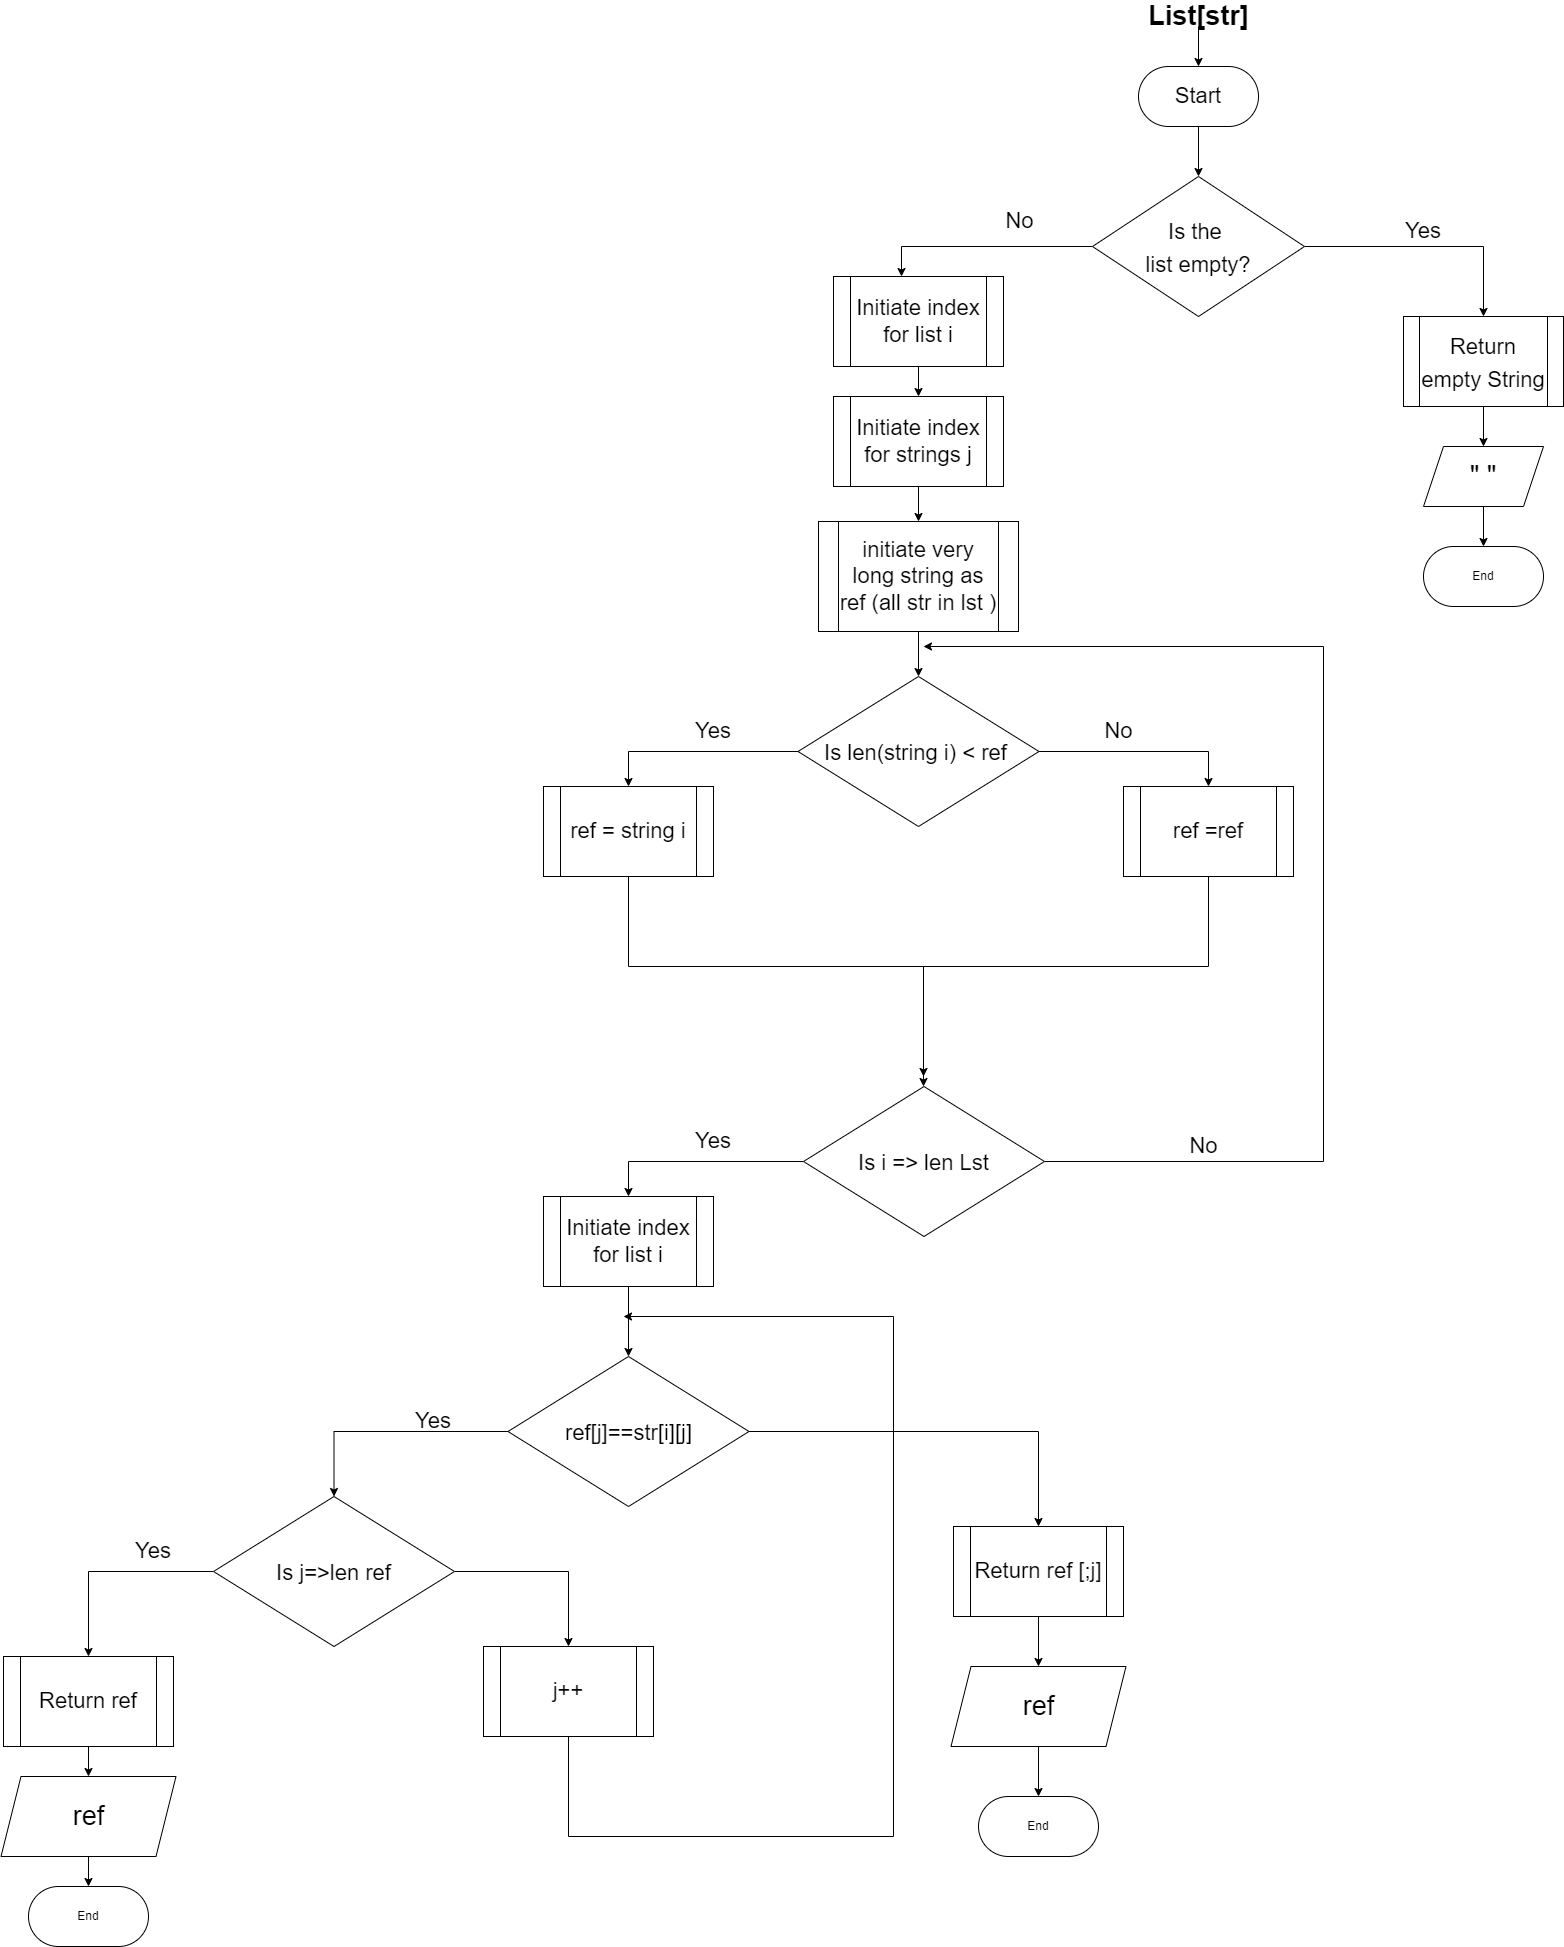

The diagram above was exported from draw.io. Its source (the exported page's mxGraphModel, read from the mxfile embedded in the PNG):
<mxGraphModel dx="1323" dy="2149" grid="1" gridSize="10" guides="1" tooltips="1" connect="1" arrows="1" fold="1" page="1" pageScale="1" pageWidth="850" pageHeight="1100" math="0" shadow="0">
  <root>
    <mxCell id="0" />
    <mxCell id="1" parent="0" />
    <mxCell id="4XAPhEDHq8nzEpaQ4kw1-8" value="" style="edgeStyle=orthogonalEdgeStyle;rounded=0;orthogonalLoop=1;jettySize=auto;html=1;fontSize=27;" parent="1" source="4XAPhEDHq8nzEpaQ4kw1-1" target="4XAPhEDHq8nzEpaQ4kw1-7" edge="1">
      <mxGeometry relative="1" as="geometry" />
    </mxCell>
    <mxCell id="4XAPhEDHq8nzEpaQ4kw1-1" value="&lt;font style=&quot;font-size: 22px;&quot;&gt;Start&lt;/font&gt;" style="rounded=1;whiteSpace=wrap;html=1;arcSize=50;" parent="1" vertex="1">
      <mxGeometry x="1215" y="70" width="120" height="60" as="geometry" />
    </mxCell>
    <mxCell id="4XAPhEDHq8nzEpaQ4kw1-2" value="&lt;font style=&quot;font-size: 27px;&quot;&gt;&lt;b&gt;List[str]&lt;/b&gt;&lt;/font&gt;" style="text;html=1;align=center;verticalAlign=middle;resizable=0;points=[];autosize=1;strokeColor=none;fillColor=none;" parent="1" vertex="1">
      <mxGeometry x="1215" y="10" width="120" height="20" as="geometry" />
    </mxCell>
    <mxCell id="4XAPhEDHq8nzEpaQ4kw1-3" value="" style="endArrow=classic;html=1;rounded=0;" parent="1" source="4XAPhEDHq8nzEpaQ4kw1-2" target="4XAPhEDHq8nzEpaQ4kw1-1" edge="1">
      <mxGeometry width="50" height="50" relative="1" as="geometry">
        <mxPoint x="1335" y="390" as="sourcePoint" />
        <mxPoint x="1385" y="340" as="targetPoint" />
      </mxGeometry>
    </mxCell>
    <mxCell id="4XAPhEDHq8nzEpaQ4kw1-15" style="edgeStyle=orthogonalEdgeStyle;rounded=0;orthogonalLoop=1;jettySize=auto;html=1;fontSize=22;" parent="1" source="4XAPhEDHq8nzEpaQ4kw1-7" edge="1">
      <mxGeometry relative="1" as="geometry">
        <mxPoint x="1560" y="320" as="targetPoint" />
        <Array as="points">
          <mxPoint x="1560" y="250" />
        </Array>
      </mxGeometry>
    </mxCell>
    <mxCell id="4XAPhEDHq8nzEpaQ4kw1-22" style="edgeStyle=orthogonalEdgeStyle;rounded=0;orthogonalLoop=1;jettySize=auto;html=1;fontSize=22;entryX=0.4;entryY=0;entryDx=0;entryDy=0;entryPerimeter=0;" parent="1" source="4XAPhEDHq8nzEpaQ4kw1-7" target="4XAPhEDHq8nzEpaQ4kw1-23" edge="1">
      <mxGeometry relative="1" as="geometry">
        <mxPoint x="990" y="250" as="targetPoint" />
      </mxGeometry>
    </mxCell>
    <mxCell id="4XAPhEDHq8nzEpaQ4kw1-7" value="&lt;font style=&quot;font-size: 22px;&quot;&gt;Is the &lt;br&gt;list empty?&lt;/font&gt;" style="rhombus;whiteSpace=wrap;html=1;fontSize=27;" parent="1" vertex="1">
      <mxGeometry x="1169" y="180" width="212" height="140" as="geometry" />
    </mxCell>
    <mxCell id="4XAPhEDHq8nzEpaQ4kw1-18" style="edgeStyle=orthogonalEdgeStyle;rounded=0;orthogonalLoop=1;jettySize=auto;html=1;exitX=0.5;exitY=1;exitDx=0;exitDy=0;entryX=0.5;entryY=0;entryDx=0;entryDy=0;fontSize=22;" parent="1" source="4XAPhEDHq8nzEpaQ4kw1-9" target="4XAPhEDHq8nzEpaQ4kw1-10" edge="1">
      <mxGeometry relative="1" as="geometry" />
    </mxCell>
    <mxCell id="4XAPhEDHq8nzEpaQ4kw1-9" value="&lt;font style=&quot;font-size: 22px;&quot;&gt;Return empty String&lt;/font&gt;" style="shape=process;whiteSpace=wrap;html=1;backgroundOutline=1;fontSize=27;" parent="1" vertex="1">
      <mxGeometry x="1480" y="320" width="160" height="90" as="geometry" />
    </mxCell>
    <mxCell id="4XAPhEDHq8nzEpaQ4kw1-20" style="edgeStyle=orthogonalEdgeStyle;rounded=0;orthogonalLoop=1;jettySize=auto;html=1;exitX=0.5;exitY=1;exitDx=0;exitDy=0;entryX=0.5;entryY=0;entryDx=0;entryDy=0;fontSize=22;" parent="1" source="4XAPhEDHq8nzEpaQ4kw1-10" target="4XAPhEDHq8nzEpaQ4kw1-11" edge="1">
      <mxGeometry relative="1" as="geometry" />
    </mxCell>
    <mxCell id="4XAPhEDHq8nzEpaQ4kw1-10" value="&quot; &quot;" style="shape=parallelogram;perimeter=parallelogramPerimeter;whiteSpace=wrap;html=1;fixedSize=1;fontSize=27;" parent="1" vertex="1">
      <mxGeometry x="1500" y="450" width="120" height="60" as="geometry" />
    </mxCell>
    <mxCell id="4XAPhEDHq8nzEpaQ4kw1-11" value="End" style="rounded=1;whiteSpace=wrap;html=1;arcSize=50;" parent="1" vertex="1">
      <mxGeometry x="1500" y="550" width="120" height="60" as="geometry" />
    </mxCell>
    <mxCell id="4XAPhEDHq8nzEpaQ4kw1-16" value="Yes" style="text;html=1;strokeColor=none;fillColor=none;align=center;verticalAlign=middle;whiteSpace=wrap;rounded=0;fontSize=22;" parent="1" vertex="1">
      <mxGeometry x="1470" y="220" width="60" height="30" as="geometry" />
    </mxCell>
    <mxCell id="4XAPhEDHq8nzEpaQ4kw1-33" style="edgeStyle=orthogonalEdgeStyle;rounded=0;orthogonalLoop=1;jettySize=auto;html=1;exitX=0.5;exitY=1;exitDx=0;exitDy=0;entryX=0.5;entryY=0;entryDx=0;entryDy=0;fontSize=22;" parent="1" source="4XAPhEDHq8nzEpaQ4kw1-23" target="4XAPhEDHq8nzEpaQ4kw1-24" edge="1">
      <mxGeometry relative="1" as="geometry" />
    </mxCell>
    <mxCell id="4XAPhEDHq8nzEpaQ4kw1-23" value="Initiate index for list i" style="shape=process;whiteSpace=wrap;html=1;backgroundOutline=1;fontSize=22;" parent="1" vertex="1">
      <mxGeometry x="910" y="280" width="170" height="90" as="geometry" />
    </mxCell>
    <mxCell id="4XAPhEDHq8nzEpaQ4kw1-34" style="edgeStyle=orthogonalEdgeStyle;rounded=0;orthogonalLoop=1;jettySize=auto;html=1;exitX=0.5;exitY=1;exitDx=0;exitDy=0;entryX=0.5;entryY=0;entryDx=0;entryDy=0;fontSize=22;" parent="1" source="4XAPhEDHq8nzEpaQ4kw1-24" target="4XAPhEDHq8nzEpaQ4kw1-25" edge="1">
      <mxGeometry relative="1" as="geometry" />
    </mxCell>
    <mxCell id="4XAPhEDHq8nzEpaQ4kw1-24" value="Initiate index for strings j" style="shape=process;whiteSpace=wrap;html=1;backgroundOutline=1;fontSize=22;" parent="1" vertex="1">
      <mxGeometry x="910" y="400" width="170" height="90" as="geometry" />
    </mxCell>
    <mxCell id="4XAPhEDHq8nzEpaQ4kw1-35" value="" style="edgeStyle=orthogonalEdgeStyle;rounded=0;orthogonalLoop=1;jettySize=auto;html=1;fontSize=22;" parent="1" source="4XAPhEDHq8nzEpaQ4kw1-25" target="4XAPhEDHq8nzEpaQ4kw1-28" edge="1">
      <mxGeometry relative="1" as="geometry" />
    </mxCell>
    <mxCell id="4XAPhEDHq8nzEpaQ4kw1-25" value="initiate very long string as ref (all str in lst )" style="shape=process;whiteSpace=wrap;html=1;backgroundOutline=1;fontSize=22;" parent="1" vertex="1">
      <mxGeometry x="895" y="525" width="200" height="110" as="geometry" />
    </mxCell>
    <mxCell id="4XAPhEDHq8nzEpaQ4kw1-36" style="edgeStyle=orthogonalEdgeStyle;rounded=0;orthogonalLoop=1;jettySize=auto;html=1;exitX=0;exitY=0.5;exitDx=0;exitDy=0;entryX=0.5;entryY=0;entryDx=0;entryDy=0;fontSize=22;" parent="1" source="4XAPhEDHq8nzEpaQ4kw1-28" target="4XAPhEDHq8nzEpaQ4kw1-32" edge="1">
      <mxGeometry relative="1" as="geometry" />
    </mxCell>
    <mxCell id="4XAPhEDHq8nzEpaQ4kw1-37" style="edgeStyle=orthogonalEdgeStyle;rounded=0;orthogonalLoop=1;jettySize=auto;html=1;exitX=1;exitY=0.5;exitDx=0;exitDy=0;entryX=0.5;entryY=0;entryDx=0;entryDy=0;fontSize=22;" parent="1" source="4XAPhEDHq8nzEpaQ4kw1-28" target="4XAPhEDHq8nzEpaQ4kw1-31" edge="1">
      <mxGeometry relative="1" as="geometry" />
    </mxCell>
    <mxCell id="4XAPhEDHq8nzEpaQ4kw1-28" value="&lt;span style=&quot;font-size: 22px;&quot;&gt;Is len(string i) &amp;lt; ref&amp;nbsp;&lt;/span&gt;" style="rhombus;whiteSpace=wrap;html=1;fontSize=27;" parent="1" vertex="1">
      <mxGeometry x="874.5" y="680" width="241" height="150" as="geometry" />
    </mxCell>
    <mxCell id="4XAPhEDHq8nzEpaQ4kw1-39" style="edgeStyle=orthogonalEdgeStyle;rounded=0;orthogonalLoop=1;jettySize=auto;html=1;fontSize=22;" parent="1" source="4XAPhEDHq8nzEpaQ4kw1-31" edge="1">
      <mxGeometry relative="1" as="geometry">
        <mxPoint x="1000" y="1080" as="targetPoint" />
        <Array as="points">
          <mxPoint x="1285" y="970" />
          <mxPoint x="1000" y="970" />
        </Array>
      </mxGeometry>
    </mxCell>
    <mxCell id="4XAPhEDHq8nzEpaQ4kw1-31" value="ref =ref" style="shape=process;whiteSpace=wrap;html=1;backgroundOutline=1;fontSize=22;" parent="1" vertex="1">
      <mxGeometry x="1200" y="790" width="170" height="90" as="geometry" />
    </mxCell>
    <mxCell id="4XAPhEDHq8nzEpaQ4kw1-38" style="edgeStyle=orthogonalEdgeStyle;rounded=0;orthogonalLoop=1;jettySize=auto;html=1;exitX=0.5;exitY=1;exitDx=0;exitDy=0;fontSize=22;" parent="1" source="4XAPhEDHq8nzEpaQ4kw1-32" edge="1">
      <mxGeometry relative="1" as="geometry">
        <mxPoint x="1000" y="1090" as="targetPoint" />
        <Array as="points">
          <mxPoint x="705" y="970" />
          <mxPoint x="1000" y="970" />
        </Array>
      </mxGeometry>
    </mxCell>
    <mxCell id="4XAPhEDHq8nzEpaQ4kw1-32" value="ref = string i" style="shape=process;whiteSpace=wrap;html=1;backgroundOutline=1;fontSize=22;" parent="1" vertex="1">
      <mxGeometry x="620" y="790" width="170" height="90" as="geometry" />
    </mxCell>
    <mxCell id="4XAPhEDHq8nzEpaQ4kw1-41" style="edgeStyle=orthogonalEdgeStyle;rounded=0;orthogonalLoop=1;jettySize=auto;html=1;fontSize=22;exitX=1;exitY=0.5;exitDx=0;exitDy=0;" parent="1" source="4XAPhEDHq8nzEpaQ4kw1-42" edge="1">
      <mxGeometry relative="1" as="geometry">
        <mxPoint x="1000" y="650" as="targetPoint" />
        <mxPoint x="1060" y="1120" as="sourcePoint" />
        <Array as="points">
          <mxPoint x="1400" y="1165" />
          <mxPoint x="1400" y="650" />
        </Array>
      </mxGeometry>
    </mxCell>
    <mxCell id="4XAPhEDHq8nzEpaQ4kw1-49" style="edgeStyle=orthogonalEdgeStyle;rounded=0;orthogonalLoop=1;jettySize=auto;html=1;entryX=0.5;entryY=0;entryDx=0;entryDy=0;fontSize=22;" parent="1" source="4XAPhEDHq8nzEpaQ4kw1-42" target="4XAPhEDHq8nzEpaQ4kw1-48" edge="1">
      <mxGeometry relative="1" as="geometry" />
    </mxCell>
    <mxCell id="4XAPhEDHq8nzEpaQ4kw1-42" value="&lt;span style=&quot;font-size: 22px;&quot;&gt;Is i =&amp;gt; len Lst&lt;/span&gt;" style="rhombus;whiteSpace=wrap;html=1;fontSize=27;" parent="1" vertex="1">
      <mxGeometry x="880" y="1090" width="241" height="150" as="geometry" />
    </mxCell>
    <mxCell id="4XAPhEDHq8nzEpaQ4kw1-43" value="No" style="text;html=1;align=center;verticalAlign=middle;resizable=0;points=[];autosize=1;strokeColor=none;fillColor=none;fontSize=22;" parent="1" vertex="1">
      <mxGeometry x="1260" y="1135" width="40" height="30" as="geometry" />
    </mxCell>
    <mxCell id="4XAPhEDHq8nzEpaQ4kw1-50" value="" style="edgeStyle=orthogonalEdgeStyle;rounded=0;orthogonalLoop=1;jettySize=auto;html=1;fontSize=22;" parent="1" source="4XAPhEDHq8nzEpaQ4kw1-48" edge="1">
      <mxGeometry relative="1" as="geometry">
        <mxPoint x="705" y="1360" as="targetPoint" />
      </mxGeometry>
    </mxCell>
    <mxCell id="4XAPhEDHq8nzEpaQ4kw1-48" value="Initiate index for list i" style="shape=process;whiteSpace=wrap;html=1;backgroundOutline=1;fontSize=22;" parent="1" vertex="1">
      <mxGeometry x="620" y="1200" width="170" height="90" as="geometry" />
    </mxCell>
    <mxCell id="4XAPhEDHq8nzEpaQ4kw1-72" style="edgeStyle=orthogonalEdgeStyle;rounded=0;orthogonalLoop=1;jettySize=auto;html=1;exitX=0;exitY=0.5;exitDx=0;exitDy=0;entryX=0.5;entryY=0;entryDx=0;entryDy=0;fontSize=22;" parent="1" source="4XAPhEDHq8nzEpaQ4kw1-52" target="4XAPhEDHq8nzEpaQ4kw1-55" edge="1">
      <mxGeometry relative="1" as="geometry" />
    </mxCell>
    <mxCell id="4XAPhEDHq8nzEpaQ4kw1-82" style="edgeStyle=orthogonalEdgeStyle;rounded=0;orthogonalLoop=1;jettySize=auto;html=1;entryX=0.5;entryY=0;entryDx=0;entryDy=0;fontSize=22;" parent="1" source="4XAPhEDHq8nzEpaQ4kw1-52" target="4XAPhEDHq8nzEpaQ4kw1-80" edge="1">
      <mxGeometry relative="1" as="geometry" />
    </mxCell>
    <mxCell id="4XAPhEDHq8nzEpaQ4kw1-52" value="&lt;span style=&quot;font-size: 22px;&quot;&gt;ref[j]==str[i][j]&lt;/span&gt;" style="rhombus;whiteSpace=wrap;html=1;fontSize=27;" parent="1" vertex="1">
      <mxGeometry x="584.5" y="1360" width="241" height="150" as="geometry" />
    </mxCell>
    <mxCell id="4XAPhEDHq8nzEpaQ4kw1-60" style="edgeStyle=orthogonalEdgeStyle;rounded=0;orthogonalLoop=1;jettySize=auto;html=1;entryX=0.5;entryY=0;entryDx=0;entryDy=0;fontSize=22;" parent="1" source="4XAPhEDHq8nzEpaQ4kw1-55" target="4XAPhEDHq8nzEpaQ4kw1-59" edge="1">
      <mxGeometry relative="1" as="geometry" />
    </mxCell>
    <mxCell id="4XAPhEDHq8nzEpaQ4kw1-77" style="edgeStyle=orthogonalEdgeStyle;rounded=0;orthogonalLoop=1;jettySize=auto;html=1;entryX=0.5;entryY=0;entryDx=0;entryDy=0;fontSize=22;" parent="1" source="4XAPhEDHq8nzEpaQ4kw1-55" target="4XAPhEDHq8nzEpaQ4kw1-76" edge="1">
      <mxGeometry relative="1" as="geometry" />
    </mxCell>
    <mxCell id="4XAPhEDHq8nzEpaQ4kw1-55" value="&lt;span style=&quot;font-size: 22px;&quot;&gt;Is j=&amp;gt;len ref&lt;/span&gt;" style="rhombus;whiteSpace=wrap;html=1;fontSize=27;" parent="1" vertex="1">
      <mxGeometry x="290" y="1500" width="241" height="150" as="geometry" />
    </mxCell>
    <mxCell id="4XAPhEDHq8nzEpaQ4kw1-63" style="edgeStyle=orthogonalEdgeStyle;rounded=0;orthogonalLoop=1;jettySize=auto;html=1;exitX=0.5;exitY=1;exitDx=0;exitDy=0;fontSize=22;" parent="1" source="4XAPhEDHq8nzEpaQ4kw1-59" target="4XAPhEDHq8nzEpaQ4kw1-62" edge="1">
      <mxGeometry relative="1" as="geometry" />
    </mxCell>
    <mxCell id="4XAPhEDHq8nzEpaQ4kw1-59" value="Return ref" style="shape=process;whiteSpace=wrap;html=1;backgroundOutline=1;fontSize=22;" parent="1" vertex="1">
      <mxGeometry x="80" y="1660" width="170" height="90" as="geometry" />
    </mxCell>
    <mxCell id="4XAPhEDHq8nzEpaQ4kw1-61" value="End" style="rounded=1;whiteSpace=wrap;html=1;arcSize=50;" parent="1" vertex="1">
      <mxGeometry x="105" y="1890" width="120" height="60" as="geometry" />
    </mxCell>
    <mxCell id="4XAPhEDHq8nzEpaQ4kw1-64" style="edgeStyle=orthogonalEdgeStyle;rounded=0;orthogonalLoop=1;jettySize=auto;html=1;exitX=0.5;exitY=1;exitDx=0;exitDy=0;fontSize=22;" parent="1" source="4XAPhEDHq8nzEpaQ4kw1-62" target="4XAPhEDHq8nzEpaQ4kw1-61" edge="1">
      <mxGeometry relative="1" as="geometry" />
    </mxCell>
    <mxCell id="4XAPhEDHq8nzEpaQ4kw1-62" value="ref" style="shape=parallelogram;perimeter=parallelogramPerimeter;whiteSpace=wrap;html=1;fixedSize=1;fontSize=27;" parent="1" vertex="1">
      <mxGeometry x="77.5" y="1780" width="175" height="80" as="geometry" />
    </mxCell>
    <mxCell id="4XAPhEDHq8nzEpaQ4kw1-66" value="Yes" style="text;html=1;strokeColor=none;fillColor=none;align=center;verticalAlign=middle;whiteSpace=wrap;rounded=0;fontSize=22;" parent="1" vertex="1">
      <mxGeometry x="730" y="1130" width="120" height="30" as="geometry" />
    </mxCell>
    <mxCell id="4XAPhEDHq8nzEpaQ4kw1-69" value="No" style="text;html=1;align=center;verticalAlign=middle;resizable=0;points=[];autosize=1;strokeColor=none;fillColor=none;fontSize=22;" parent="1" vertex="1">
      <mxGeometry x="1075.5" y="210" width="40" height="30" as="geometry" />
    </mxCell>
    <mxCell id="4XAPhEDHq8nzEpaQ4kw1-70" value="Yes" style="text;html=1;strokeColor=none;fillColor=none;align=center;verticalAlign=middle;whiteSpace=wrap;rounded=0;fontSize=22;" parent="1" vertex="1">
      <mxGeometry x="730" y="720" width="120" height="30" as="geometry" />
    </mxCell>
    <mxCell id="4XAPhEDHq8nzEpaQ4kw1-71" value="No" style="text;html=1;align=center;verticalAlign=middle;resizable=0;points=[];autosize=1;strokeColor=none;fillColor=none;fontSize=22;" parent="1" vertex="1">
      <mxGeometry x="1175" y="720" width="40" height="30" as="geometry" />
    </mxCell>
    <mxCell id="4XAPhEDHq8nzEpaQ4kw1-73" value="Yes" style="text;html=1;strokeColor=none;fillColor=none;align=center;verticalAlign=middle;whiteSpace=wrap;rounded=0;fontSize=22;" parent="1" vertex="1">
      <mxGeometry x="450" y="1410" width="120" height="30" as="geometry" />
    </mxCell>
    <mxCell id="4XAPhEDHq8nzEpaQ4kw1-74" value="Yes" style="text;html=1;strokeColor=none;fillColor=none;align=center;verticalAlign=middle;whiteSpace=wrap;rounded=0;fontSize=22;" parent="1" vertex="1">
      <mxGeometry x="170" y="1540" width="120" height="30" as="geometry" />
    </mxCell>
    <mxCell id="4XAPhEDHq8nzEpaQ4kw1-78" style="edgeStyle=orthogonalEdgeStyle;rounded=0;orthogonalLoop=1;jettySize=auto;html=1;fontSize=22;exitX=0.5;exitY=1;exitDx=0;exitDy=0;" parent="1" source="4XAPhEDHq8nzEpaQ4kw1-76" edge="1">
      <mxGeometry relative="1" as="geometry">
        <mxPoint x="700" y="1320" as="targetPoint" />
        <Array as="points">
          <mxPoint x="645" y="1840" />
          <mxPoint x="970" y="1840" />
          <mxPoint x="970" y="1320" />
        </Array>
      </mxGeometry>
    </mxCell>
    <mxCell id="4XAPhEDHq8nzEpaQ4kw1-76" value="j++" style="shape=process;whiteSpace=wrap;html=1;backgroundOutline=1;fontSize=22;" parent="1" vertex="1">
      <mxGeometry x="560" y="1650" width="170" height="90" as="geometry" />
    </mxCell>
    <mxCell id="4XAPhEDHq8nzEpaQ4kw1-86" value="" style="edgeStyle=orthogonalEdgeStyle;rounded=0;orthogonalLoop=1;jettySize=auto;html=1;fontSize=22;" parent="1" source="4XAPhEDHq8nzEpaQ4kw1-80" target="4XAPhEDHq8nzEpaQ4kw1-85" edge="1">
      <mxGeometry relative="1" as="geometry" />
    </mxCell>
    <mxCell id="4XAPhEDHq8nzEpaQ4kw1-80" value="Return ref [;j]" style="shape=process;whiteSpace=wrap;html=1;backgroundOutline=1;fontSize=22;" parent="1" vertex="1">
      <mxGeometry x="1030" y="1530" width="170" height="90" as="geometry" />
    </mxCell>
    <mxCell id="4XAPhEDHq8nzEpaQ4kw1-84" value="End" style="rounded=1;whiteSpace=wrap;html=1;arcSize=50;" parent="1" vertex="1">
      <mxGeometry x="1055" y="1800" width="120" height="60" as="geometry" />
    </mxCell>
    <mxCell id="4XAPhEDHq8nzEpaQ4kw1-87" value="" style="edgeStyle=orthogonalEdgeStyle;rounded=0;orthogonalLoop=1;jettySize=auto;html=1;fontSize=22;" parent="1" source="4XAPhEDHq8nzEpaQ4kw1-85" target="4XAPhEDHq8nzEpaQ4kw1-84" edge="1">
      <mxGeometry relative="1" as="geometry" />
    </mxCell>
    <mxCell id="4XAPhEDHq8nzEpaQ4kw1-85" value="ref" style="shape=parallelogram;perimeter=parallelogramPerimeter;whiteSpace=wrap;html=1;fixedSize=1;fontSize=27;" parent="1" vertex="1">
      <mxGeometry x="1027.5" y="1670" width="175" height="80" as="geometry" />
    </mxCell>
  </root>
</mxGraphModel>